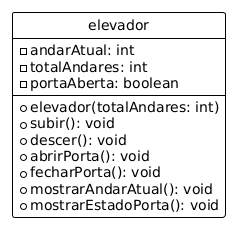

The diagram above was rendered by PlantUML. Its source (embedded in the PNG):
@startuml
!theme plain
hide circle

class elevador {
  -andarAtual: int
  -totalAndares: int
  -portaAberta: boolean
  --
  +elevador(totalAndares: int)
  +subir(): void
  +descer(): void
  +abrirPorta(): void
  +fecharPorta(): void
  +mostrarAndarAtual(): void
  +mostrarEstadoPorta(): void
}
@enduml